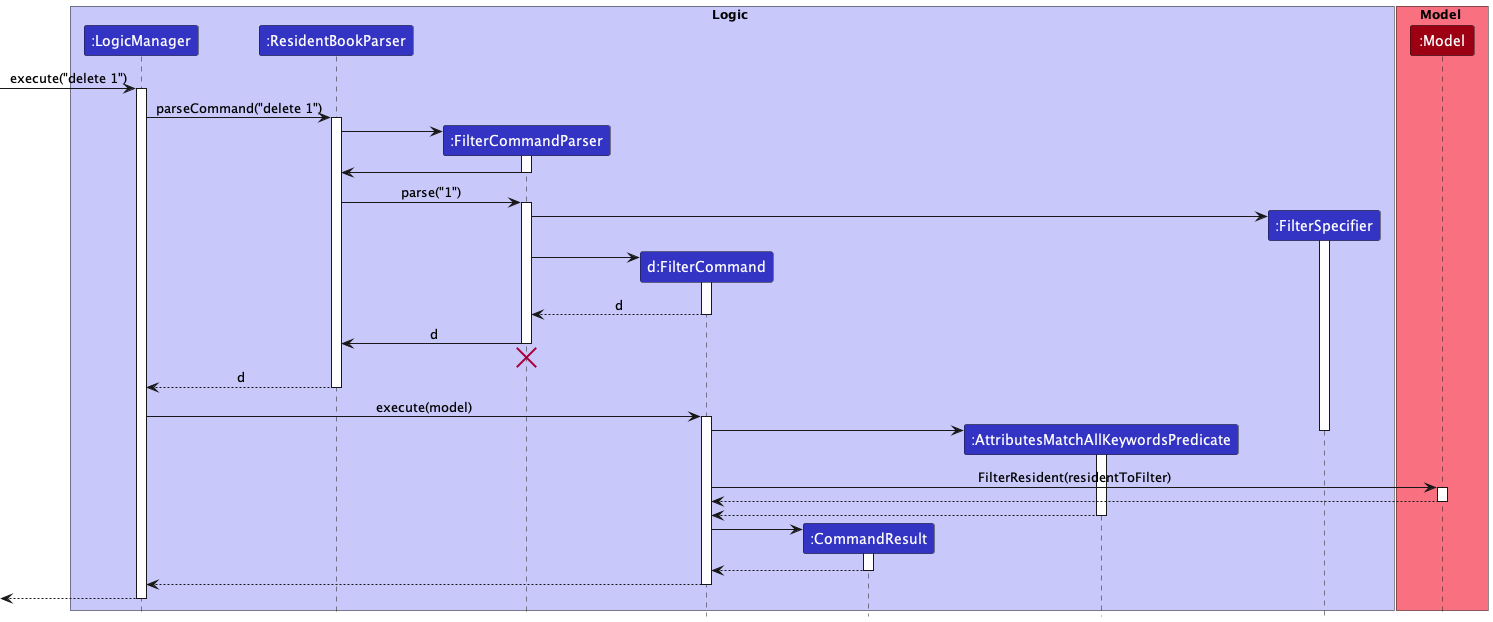

The diagram above was rendered by PlantUML. Its source (embedded in the PNG):
@startuml
!include style.puml

box Logic LOGIC_COLOR_T1
participant ":LogicManager" as LogicManager LOGIC_COLOR
participant ":ResidentBookParser" as ResidentBookParser LOGIC_COLOR
participant ":FilterCommandParser" as FilterCommandParser LOGIC_COLOR
participant "d:FilterCommand" as FilterCommand LOGIC_COLOR
participant ":CommandResult" as CommandResult LOGIC_COLOR
participant ":AttributesMatchAllKeywordsPredicate" as AttributesMatchAllKeywordsPredicate LOGIC_COLOR
participant ":FilterSpecifier" as FilterSpecifier LOGIC_COLOR
end box

box Model MODEL_COLOR_T1
participant ":Model" as Model MODEL_COLOR
end box

[-> LogicManager : execute("delete 1")
activate LogicManager

LogicManager -> ResidentBookParser : parseCommand("delete 1")
activate ResidentBookParser

create FilterCommandParser
ResidentBookParser -> FilterCommandParser
activate FilterCommandParser

FilterCommandParser -> ResidentBookParser
deactivate FilterCommandParser

ResidentBookParser -> FilterCommandParser : parse("1")
activate FilterCommandParser
create FilterSpecifier
FilterCommandParser -> FilterSpecifier
activate FilterSpecifier
create FilterCommand
FilterCommandParser -> FilterCommand
activate FilterCommand

FilterCommand --> FilterCommandParser : d
deactivate FilterCommand

FilterCommandParser -> ResidentBookParser : d
deactivate FilterCommandParser
'Hidden arrow to position the destroy marker below the end of the activation bar.
FilterCommandParser -[hidden]-> ResidentBookParser
destroy FilterCommandParser

ResidentBookParser --> LogicManager : d
deactivate ResidentBookParser
LogicManager -> FilterCommand : execute(model)
activate FilterCommand

create AttributesMatchAllKeywordsPredicate
FilterCommand -> AttributesMatchAllKeywordsPredicate
activate AttributesMatchAllKeywordsPredicate


deactivate FilterSpecifier

FilterCommand -> Model : FilterResident(residentToFilter)
activate Model
Model --> FilterCommand
deactivate Model

AttributesMatchAllKeywordsPredicate --> FilterCommand
deactivate AttributesMatchAllKeywordsPredicate

create CommandResult
FilterCommand -> CommandResult
activate CommandResult

CommandResult --> FilterCommand
deactivate CommandResult

FilterCommand --> LogicManager
deactivate FilterCommand

[<--LogicManager
deactivate LogicManager
@enduml